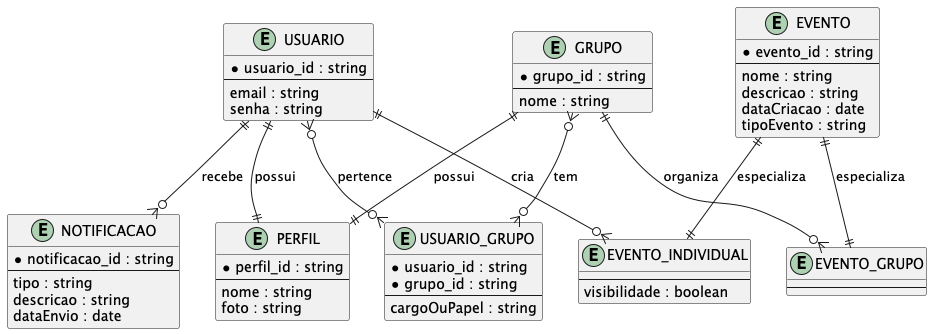

The diagram above was rendered by PlantUML. Its source (embedded in the PNG):
@startuml
entity USUARIO {
  * usuario_id : string
  --
  email : string
  senha : string
}

entity PERFIL {
  * perfil_id : string
  --
  nome : string
  foto : string
}

entity NOTIFICACAO {
  * notificacao_id : string
  --
  tipo : string
  descricao : string
  dataEnvio : date
}

entity EVENTO {
  * evento_id : string
  --
  nome : string
  descricao : string
  dataCriacao : date
  tipoEvento : string
}

entity EVENTO_INDIVIDUAL {
  --
  visibilidade : boolean
}

entity EVENTO_GRUPO {
  --
}

entity GRUPO {
  * grupo_id : string
  --
  nome : string
}

entity USUARIO_GRUPO {
  * usuario_id : string
  * grupo_id : string
  --
  cargoOuPapel : string
}

USUARIO ||--|| PERFIL : possui
USUARIO ||--o{ NOTIFICACAO : recebe
USUARIO ||--o{ EVENTO_INDIVIDUAL : cria
USUARIO }o--o{ USUARIO_GRUPO : pertence
GRUPO }o--o{ USUARIO_GRUPO : tem
GRUPO ||--|| PERFIL : possui
GRUPO ||--o{ EVENTO_GRUPO : organiza
EVENTO ||--|| EVENTO_INDIVIDUAL : especializa
EVENTO ||--|| EVENTO_GRUPO : especializa
@enduml